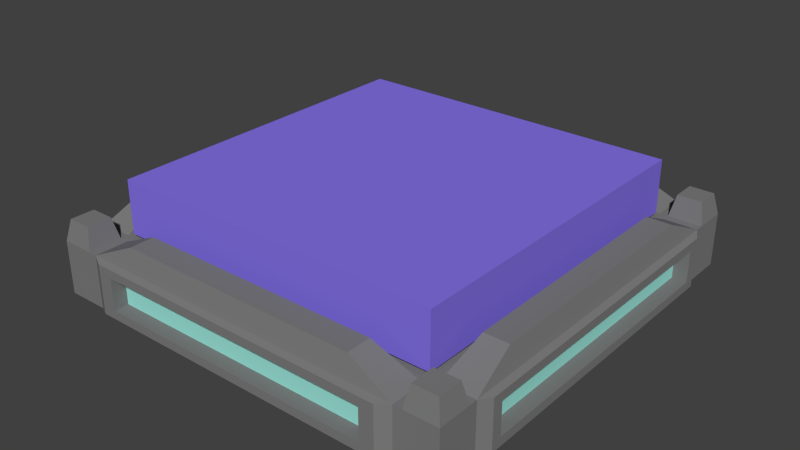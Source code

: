 # Source: untitled.blend  (saved by Blender 2.67.0; exported with 4.5.12 LTS)
import bpy
from mathutils import Matrix  # noqa: F401  (used for matrix-valued properties, if any)

bpy.ops.wm.read_factory_settings(use_empty=True)
scene = bpy.context.scene
scene.name = 'Scene'

# ---- collections
col_collection_1 = bpy.data.collections.new('Collection 1'); scene.collection.children.link(col_collection_1)

# ---- materials (node trees are filled in below, after node groups)
mat_base_aluminum = bpy.data.materials.new('Base Aluminum')
mat_base_aluminum.alpha_threshold = 0.0
mat_base_aluminum.use_transparent_shadow = False
mat_base_aluminum.preview_render_type = 'CUBE'
mat_base_aluminum.diffuse_color = (0.2079, 0.2079, 0.2079, 1.0)
mat_base_aluminum.roughness = 0.5
mat_base_aluminum.line_color = (0.0, 0.0, 0.0, 1.0)
mat_light = bpy.data.materials.new('Light')
mat_light.alpha_threshold = 0.0
mat_light.use_transparent_shadow = False
mat_light.diffuse_color = (0.3439, 0.8, 0.718, 1.0)
mat_light.roughness = 0.5
mat_light.line_color = (0.0, 0.0, 0.0, 1.0)
mat_button = bpy.data.materials.new('Button')
mat_button.alpha_threshold = 0.0
mat_button.use_transparent_shadow = False
mat_button.diffuse_color = (0.2331, 0.1697, 0.8, 1.0)
mat_button.roughness = 0.5
mat_button.line_color = (0.0, 0.0, 0.0, 1.0)

# ---- material node trees

# ---- world
world_world = bpy.data.worlds.new('World'); scene.world = world_world
world_world.color = (0.05088, 0.05088, 0.05088)
world_world.use_sun_shadow = False
world_world.sun_shadow_jitter_overblur = 0.0
world_world.cycles.sampling_method = 'MANUAL'
world_world.cycles.sample_map_resolution = 256

# ---- meshes
me_cube_001 = bpy.data.meshes.new('Cube.001')
me_cube_001.from_pydata([(1.0, 1.0, -1.0), (1.0, -1.0, -1.0), (-1.0, -1.0, -1.0), (-1.0, 1.0, -1.0), (1.0, 1.0, 1.0), (1.0, -1.0, 1.0), (-1.0, -1.0, 1.0), (-1.0, 1.0, 1.0), (1.05, 1.0, -1.0), (1.05, -1.0, -1.0), (1.05, 1.0, 1.0), (1.05, -1.0, 1.0), (-1.05, -1.0, -1.0), (-1.05, 1.0, -1.0), (-1.05, -1.0, 1.0), (-1.05, 1.0, 1.0), (1.0, 1.05, -1.0), (-1.0, 1.05, -1.0), (1.0, 1.05, 1.0), (-1.0, 1.05, 1.0), (1.05, 1.05, -1.0), (1.05, 1.05, 1.0), (-1.05, 1.05, -1.0), (-1.05, 1.05, 1.0), (1.0, -1.05, -1.0), (-1.0, -1.05, -1.0), (1.0, -1.05, 1.0), (-1.0, -1.05, 1.0), (1.05, -1.05, -1.0), (1.05, -1.05, 1.0), (-1.05, -1.05, -1.0), (-1.05, -1.05, 1.0), (-1.25, -1.0, -1.0), (-1.25, 1.0, -1.0), (-1.25, -1.0, 1.0), (-1.25, 1.0, 1.0), (-1.25, 1.05, -1.0), (-1.25, 1.05, 1.0), (-1.25, -1.05, -1.0), (-1.25, -1.05, 1.0), (1.25, 1.0, -1.0), (1.25, -1.0, -1.0), (1.25, 1.0, 1.0), (1.25, -1.0, 1.0), (1.25, 1.05, -1.0), (1.25, 1.05, 1.0), (1.25, -1.05, -1.0), (1.25, -1.05, 1.0), (1.0, -1.25, -1.0), (-1.0, -1.25, -1.0), (1.0, -1.25, 1.0), (-1.0, -1.25, 1.0), (1.05, -1.25, -1.0), (1.05, -1.25, 1.0), (-1.05, -1.25, -1.0), (-1.05, -1.25, 1.0), (-1.25, -1.25, -1.0), (-1.25, -1.25, 1.0), (1.25, -1.25, -1.0), (1.25, -1.25, 1.0), (1.0, 1.25, -1.0), (-1.0, 1.25, -1.0), (1.0, 1.25, 1.0), (-1.0, 1.25, 1.0), (1.05, 1.25, -1.0), (1.05, 1.25, 1.0), (-1.05, 1.25, -1.0), (-1.05, 1.25, 1.0), (-1.25, 1.25, -1.0), (-1.25, 1.25, 1.0), (1.25, 1.25, -1.0), (1.25, 1.25, 1.0), (1.077, 0.7292, -1.807), (1.077, -0.7292, -1.807), (-1.077, -0.7292, -1.807), (-1.077, 0.7292, -1.807), (0.7292, 1.077, -1.807), (-0.7292, 1.077, -1.807), (1.077, 1.077, -1.807), (-1.077, 1.077, -1.807), (0.7292, -1.077, -1.807), (-0.7292, -1.077, -1.807), (1.077, -1.077, -1.807), (-1.077, -1.077, -1.807), (-1.223, -0.7292, -1.807), (-1.223, 0.7292, -1.807), (-1.223, 1.077, -1.807), (-1.223, -1.077, -1.807), (1.223, 0.7292, -1.807), (1.223, -0.7292, -1.807), (1.223, 1.077, -1.807), (1.223, -1.077, -1.807), (0.7292, -1.223, -1.807), (-0.7292, -1.223, -1.807), (1.077, -1.223, -1.807), (-1.077, -1.223, -1.807), (-1.223, -1.223, -1.807), (1.223, -1.223, -1.807), (0.7292, 1.223, -1.807), (-0.7292, 1.223, -1.807), (1.077, 1.223, -1.807), (-1.077, 1.223, -1.807), (-1.223, 1.223, -1.807), (1.223, 1.223, -1.807), (-1.287, -0.9277, -0.9277), (-1.287, -0.9277, 0.9277), (-1.287, 0.9277, 0.9277), (-1.287, 0.9277, -0.9277), (1.287, 0.9277, -0.9277), (1.287, 0.9277, 0.9277), (1.287, -0.9277, 0.9277), (1.287, -0.9277, -0.9277), (0.9277, -1.287, -0.9277), (0.9277, -1.287, 0.9277), (-0.9277, -1.287, 0.9277), (-0.9277, -1.287, -0.9277), (0.9277, 1.287, 0.9277), (0.9277, 1.287, -0.9277), (-0.9277, 1.287, -0.9277), (-0.9277, 1.287, 0.9277), (-1.287, -0.8655, -0.6022), (-1.287, -0.8655, 0.6022), (-1.287, 0.8655, 0.6022), (-1.287, 0.8655, -0.6022), (1.287, 0.8655, -0.6022), (1.287, 0.8655, 0.6022), (1.287, -0.8655, 0.6022), (1.287, -0.8655, -0.6022), (0.8417, -1.287, -0.6022), (0.8417, -1.287, 0.6022), (-0.8417, -1.287, 0.6022), (-0.8417, -1.287, -0.6022), (0.8417, 1.287, 0.6022), (0.8417, 1.287, -0.6022), (-0.8417, 1.287, -0.6022), (-0.8417, 1.287, 0.6022), (-1.2, -0.8655, -0.6022), (-1.2, -0.8655, 0.6022), (-1.2, 0.8655, 0.6022), (-1.2, 0.8655, -0.6022), (1.2, 0.8655, -0.6022), (1.2, 0.8655, 0.6022), (1.2, -0.8655, 0.6022), (1.2, -0.8655, -0.6022), (0.8417, -1.2, -0.6022), (0.8417, -1.2, 0.6022), (-0.8417, -1.2, 0.6022), (-0.8417, -1.2, -0.6022), (0.8417, 1.2, 0.6022), (0.8417, 1.2, -0.6022), (-0.8417, 1.2, -0.6022), (-0.8417, 1.2, 0.6022)], [], [(0, 1, 2, 3), (4, 7, 6, 5), (1, 0, 8, 9), (37, 23, 67, 69), (15, 7, 19, 23), (31, 14, 34, 39), (28, 9, 41, 46), (20, 16, 60, 64), (4, 5, 11, 10), (4, 10, 21, 18), (22, 13, 33, 36), (6, 7, 15, 14), (3, 2, 12, 13), (11, 5, 26, 29), (45, 44, 70, 71), (30, 54, 95, 83), (21, 45, 71, 65), (0, 3, 17, 16), (3, 13, 22, 17), (9, 8, 72, 73), (8, 0, 16, 20), (7, 4, 18, 19), (46, 47, 59, 58), (30, 25, 49, 54), (27, 31, 55, 51), (1, 9, 28, 24), (12, 2, 25, 30), (5, 6, 27, 26), (2, 1, 24, 25), (6, 14, 31, 27), (33, 35, 37, 36), (34, 32, 38, 39), (133, 134, 150, 149), (15, 23, 37, 35), (52, 28, 82, 94), (12, 30, 38, 32), (33, 13, 75, 85), (14, 15, 35, 34), (41, 43, 47, 46), (120, 121, 137, 136), (42, 40, 44, 45), (10, 11, 43, 42), (11, 29, 47, 43), (29, 26, 50, 53), (21, 10, 42, 45), (8, 20, 44, 40), (126, 127, 143, 142), (50, 48, 52, 53), (49, 51, 55, 54), (54, 55, 57, 56), (53, 52, 58, 59), (26, 27, 51, 50), (31, 39, 57, 55), (47, 29, 53, 59), (39, 38, 56, 57), (36, 68, 102, 86), (24, 28, 52, 48), (54, 56, 96, 95), (64, 65, 71, 70), (67, 66, 68, 69), (63, 61, 66, 67), (132, 133, 149, 148), (60, 62, 65, 64), (36, 37, 69, 68), (40, 41, 89, 88), (18, 21, 65, 62), (56, 38, 87, 96), (17, 22, 66, 61), (23, 19, 63, 67), (19, 18, 62, 63), (90, 78, 100, 103), (73, 72, 88, 89), (81, 80, 92, 93), (75, 74, 84, 85), (82, 91, 97, 94), (87, 83, 95, 96), (79, 86, 102, 101), (76, 77, 99, 98), (38, 30, 83, 87), (66, 22, 79, 101), (64, 70, 103, 100), (16, 17, 77, 76), (68, 66, 101, 102), (41, 9, 73, 89), (25, 24, 80, 81), (12, 32, 84, 74), (58, 52, 94, 97), (60, 16, 76, 98), (70, 44, 90, 103), (32, 33, 85, 84), (28, 46, 91, 82), (61, 60, 98, 99), (8, 40, 88, 72), (46, 58, 97, 91), (49, 25, 81, 93), (17, 61, 99, 77), (20, 64, 100, 78), (48, 49, 93, 92), (13, 12, 74, 75), (24, 48, 92, 80), (22, 36, 86, 79), (44, 20, 78, 90), (118, 119, 135, 134), (34, 105, 104, 32), (35, 106, 105, 34), (33, 107, 106, 35), (32, 104, 107, 33), (105, 106, 122, 121), (42, 109, 108, 40), (43, 110, 109, 42), (41, 111, 110, 43), (40, 108, 111, 41), (115, 112, 128, 131), (50, 113, 112, 48), (51, 114, 113, 50), (49, 115, 114, 51), (48, 112, 115, 49), (117, 118, 134, 133), (60, 117, 116, 62), (61, 118, 117, 60), (63, 119, 118, 61), (62, 116, 119, 63), (108, 109, 125, 124), (106, 107, 123, 122), (119, 116, 132, 135), (109, 110, 126, 125), (107, 104, 120, 123), (112, 113, 129, 128), (110, 111, 127, 126), (113, 114, 130, 129), (111, 108, 124, 127), (116, 117, 133, 132), (114, 115, 131, 130), (104, 105, 121, 120), (148, 149, 150, 151), (144, 145, 146, 147), (140, 141, 142, 143), (136, 137, 138, 139), (127, 124, 140, 143), (121, 122, 138, 137), (134, 135, 151, 150), (128, 129, 145, 144), (122, 123, 139, 138), (135, 132, 148, 151), (129, 130, 146, 145), (123, 120, 136, 139), (130, 131, 147, 146), (124, 125, 141, 140), (131, 128, 144, 147), (125, 126, 142, 141)])
me_cube_001.polygons.foreach_set('material_index', [0, 0, 0, 0, 0, 0, 0, 0, 0, 0, 0, 0, 0, 0, 0, 0, 0, 0, 0, 0, 0, 0, 0, 0, 0, 0, 0, 0, 0, 0, 0, 0, 0, 0, 0, 0, 0, 0, 0, 0, 0, 0, 0, 0, 0, 0, 0, 0, 0, 0, 0, 0, 0, 0, 0, 0, 0, 0, 0, 0, 0, 0, 0, 0, 0, 0, 0, 0, 0, 0, 0, 0, 0, 0, 0, 0, 0, 0, 0, 0, 0, 0, 0, 0, 0, 0, 0, 0, 0, 0, 0, 0, 0, 0, 0, 0, 0, 0, 0, 0, 0, 0, 0, 0, 0, 0, 0, 0, 0, 0, 0, 0, 0, 0, 0, 0, 0, 0, 0, 0, 0, 0, 0, 0, 0, 0, 0, 0, 0, 0, 0, 0, 0, 0, 1, 1, 1, 1, 0, 0, 0, 0, 0, 0, 0, 0, 0, 0, 0, 0])
me_cube_001.materials.append(mat_base_aluminum)
me_cube_001.materials.append(mat_light)
me_cube_001.use_remesh_preserve_volume = False
me_cube_001.use_remesh_preserve_attributes = False
me_cube_001.use_mirror_vertex_groups = False
me_cube_001.update()
me_cube = bpy.data.meshes.new('Cube')
me_cube.from_pydata([(1.0, 1.0, -1.0), (1.0, -1.0, -1.0), (-1.0, -1.0, -1.0), (-1.0, 1.0, -1.0), (1.0, 1.0, 1.0), (1.0, -1.0, 1.0), (-1.0, -1.0, 1.0), (-1.0, 1.0, 1.0)], [], [(0, 1, 2, 3), (4, 7, 6, 5), (0, 4, 5, 1), (1, 5, 6, 2), (2, 6, 7, 3), (4, 0, 3, 7)])
me_cube.materials.append(mat_button)
me_cube.use_remesh_preserve_volume = False
me_cube.use_remesh_preserve_attributes = False
me_cube.use_mirror_vertex_groups = False
me_cube.update()

# ---- objects
ob_button_base = bpy.data.objects.new('Button Base', me_cube_001)
ob_button = bpy.data.objects.new('Button', me_cube)

# ---- transforms, parenting, visibility, modifiers, constraints
ob_button_base.location = (-0.122, -0.006681, -0.1236)
ob_button_base.scale = (1.0, 1.0, -0.1585)
ob_button_base.lock_rotations_4d = False
ob_button_base.empty_display_type = 'ARROWS'
ob_button_base.lineart.crease_threshold = 0.0
ob_button.location = (-0.122, -0.006681, 0.2187)
ob_button.scale = (1.0, 1.0, -0.1585)
ob_button.lock_rotations_4d = False
ob_button.empty_display_type = 'ARROWS'
ob_button.lineart.crease_threshold = 0.0

# ---- collection membership
col_collection_1.objects.link(ob_button_base)
col_collection_1.objects.link(ob_button)

# ---- scene / render settings (as saved in the file)
scene.frame_start = 1; scene.frame_end = 250; scene.frame_set(1)
scene.render.engine = 'BLENDER_EEVEE_NEXT'
scene.render.image_settings.color_mode = 'RGB'
scene.render.image_settings.compression = 90
scene.render.resolution_percentage = 50
scene.render.dither_intensity = 0.0
scene.cycles.use_denoising = False
scene.cycles.samples = 10
scene.cycles.sampling_pattern = 'TABULATED_SOBOL'
scene.cycles.light_sampling_threshold = 0.0
scene.cycles.use_adaptive_sampling = False
scene.cycles.use_light_tree = False
scene.cycles.blur_glossy = 0.0
scene.cycles.volume_bounces = 1
scene.cycles.pixel_filter_type = 'GAUSSIAN'
scene.cycles.sample_clamp_indirect = 0.0
scene.view_settings.view_transform = 'Standard'
bpy.context.view_layer.update()

# ---- added for rendering (the .blend has no active camera and no usable light): camera, sun
cam_auto = bpy.data.cameras.new('AutoCamera')
cam_auto.lens = 50.0
cam_auto.sensor_width = 36.0
cam_auto.clip_end = 1000.0
ob_auto_camera = bpy.data.objects.new('AutoCamera', cam_auto)
scene.collection.objects.link(ob_auto_camera)
ob_auto_camera.location = (3.29983, -4.11288, 2.78499)
ob_auto_camera.rotation_euler = (1.09748, -7.21219e-08, 0.694738)
scene.camera = ob_auto_camera
light_auto_sun = bpy.data.lights.new('AutoSun', 'SUN')
light_auto_sun.energy = 3.0
light_auto_sun.angle = 0.0523599
ob_auto_sun = bpy.data.objects.new('AutoSun', light_auto_sun)
scene.collection.objects.link(ob_auto_sun)
ob_auto_sun.rotation_euler = (0.872665, 0.174533, 0.523599)
bpy.context.view_layer.update()
